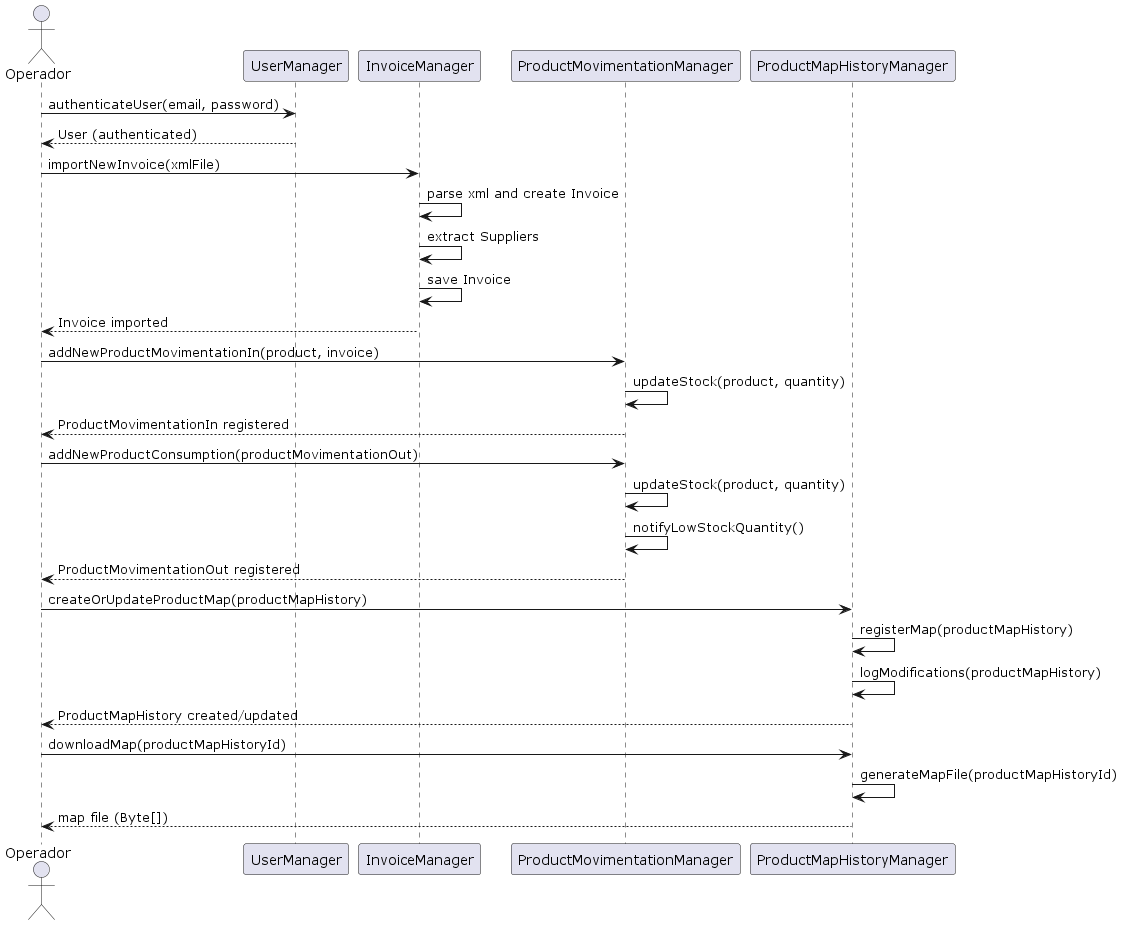

The diagram above was rendered by PlantUML. Its source (embedded in the PNG):
@startuml
actor Operador

participant "UserManager" as UM
participant "InvoiceManager" as IM
participant "ProductMovimentationManager" as PMM
participant "ProductMapHistoryManager" as PMHM

Operador -> UM : authenticateUser(email, password)
UM --> Operador : User (authenticated)

Operador -> IM : importNewInvoice(xmlFile)
IM -> IM : parse xml and create Invoice
IM -> IM : extract Suppliers
IM -> IM : save Invoice
IM --> Operador : Invoice imported

Operador -> PMM : addNewProductMovimentationIn(product, invoice)
PMM -> PMM : updateStock(product, quantity)
PMM --> Operador : ProductMovimentationIn registered

Operador -> PMM : addNewProductConsumption(productMovimentationOut)
PMM -> PMM : updateStock(product, quantity)
PMM -> PMM : notifyLowStockQuantity()
PMM --> Operador : ProductMovimentationOut registered

Operador -> PMHM : createOrUpdateProductMap(productMapHistory)
PMHM -> PMHM : registerMap(productMapHistory)
PMHM -> PMHM : logModifications(productMapHistory)
PMHM --> Operador : ProductMapHistory created/updated

Operador -> PMHM : downloadMap(productMapHistoryId)
PMHM -> PMHM : generateMapFile(productMapHistoryId)
PMHM --> Operador : map file (Byte[])

@enduml